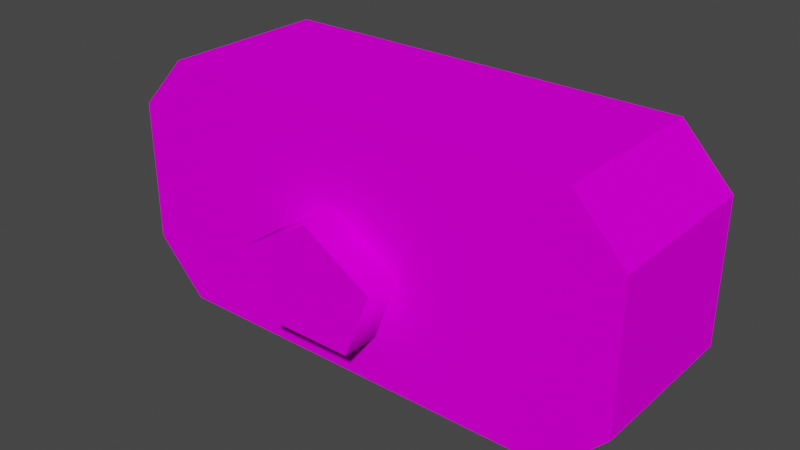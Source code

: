 # Source: Camera.blend  (saved by Blender 2.81.16; exported with 4.5.12 LTS)
import bpy
from mathutils import Matrix  # noqa: F401  (used for matrix-valued properties, if any)

bpy.ops.wm.read_factory_settings(use_empty=True)
scene = bpy.context.scene
scene.name = 'Scene'

# ---- collections
col_collection = bpy.data.collections.new('Collection'); scene.collection.children.link(col_collection)

# ---- images (referenced by path relative to the original .blend; pixels are not part of the script)
import os
ASSET_DIR = os.environ.get("B2B_ASSET_DIR", "")  # directory of the original .blend (textures are referenced by path, not embedded)
HERE = os.path.dirname(os.path.abspath(__file__))  # packed textures are extracted next to this script under _unpacked/

def load_image(name, relpath, width, height, colorspace="sRGB"):
    """Load a texture the original file referenced (path relative to the .blend, or extracted next to this script)."""
    p = next((c for c in (os.path.join(HERE, relpath), os.path.join(ASSET_DIR, relpath)) if relpath and os.path.exists(c)), "")
    if p:
        img = bpy.data.images.load(p, check_existing=True)
        img.name = name
    else:  # same state as the original file: an image datablock whose file is absent (Cycles renders it pink)
        img = bpy.data.images.new(name, width, height)
        img.source = "FILE"
        img.filepath = "//" + (relpath or name)
    img.colorspace_settings.name = colorspace
    return img
img_tex_camera_png_001 = load_image('Tex_Camera.png.001', 'Tex_Camera.png', 1024, 1024, 'sRGB')

# ---- materials (node trees are filled in below, after node groups)
mat_mat_cam = bpy.data.materials.new('Mat_Cam')
mat_mat_cam.alpha_threshold = 0.0
mat_mat_cam.use_transparent_shadow = False
mat_mat_cam.line_color = (0.0, 0.0, 0.0, 1.0)

# ---- material node trees
mat_mat_cam.use_nodes = True; mat_mat_cam.node_tree.nodes.clear()
_N = mat_mat_cam.node_tree.nodes; _L = mat_mat_cam.node_tree.links
n0 = _N.new('ShaderNodeOutputMaterial'); n0.name = 'Material Output'; n0.location = (300, 300)
n1 = _N.new('ShaderNodeBsdfPrincipled'); n1.name = 'Principled BSDF'; n1.location = (10, 300)
n1.distribution = 'GGX'
n1.subsurface_method = 'BURLEY'
n1.inputs[2].default_value = 0.0
n1.inputs[3].default_value = 1.45
n1.inputs[13].default_value = 0.0
n1.inputs[27].default_value = (0.0, 0.0, 0.0, 1.0)
n1.inputs[28].default_value = 1.0
n2 = _N.new('ShaderNodeTexImage'); n2.name = 'Image Texture'; n2.location = (-280, 280)
n2.image = img_tex_camera_png_001
n2.interpolation = 'Closest'
_L.new(n1.outputs[0], n0.inputs[0])
_L.new(n2.outputs[0], n1.inputs[0])
n0.is_active_output = True

# ---- world
world_world = bpy.data.worlds.new('World'); scene.world = world_world
world_world.use_nodes = True; world_world.node_tree.nodes.clear()
_N = world_world.node_tree.nodes; _L = world_world.node_tree.links
n0 = _N.new('ShaderNodeOutputWorld'); n0.name = 'World Output'; n0.location = (300, 300)
n1 = _N.new('ShaderNodeBackground'); n1.name = 'Background'; n1.location = (10, 300)
n1.inputs[0].default_value = (0.05088, 0.05088, 0.05088, 1.0)
_L.new(n1.outputs[0], n0.inputs[0])
n0.is_active_output = True
world_world.color = (0.05088, 0.05088, 0.05088)
world_world.use_sun_shadow = False
world_world.sun_shadow_jitter_overblur = 0.0

# ---- meshes
me_base = bpy.data.meshes.new('Base')
me_base.from_pydata([(-0.25, 0.15, 0.1), (-0.25, -0.15, -0.1), (-0.25, 0.15, -0.1), (0.25, -0.15, 0.1), (0.25, 0.15, 0.1), (-0.3109, -0.08571, -0.1), (-0.3109, -0.08571, 0.1), (-0.3109, 0.08571, 0.1), (-0.3109, 0.08571, -0.1), (0.25, -0.15, -0.1), (0.25, 0.15, -0.1), (-0.25, -0.15, 0.1), (0.3109, -0.08571, -0.1), (0.3109, -0.08571, 0.1), (0.3109, 0.08571, 0.1), (0.3109, 0.08571, -0.1)], [], [(2, 1, 5, 8), (1, 11, 6, 5), (0, 2, 8, 7), (11, 0, 7, 6), (6, 7, 8, 5), (10, 15, 12, 9), (9, 12, 13, 3), (4, 14, 15, 10), (3, 13, 14, 4), (13, 12, 15, 14), (1, 2, 10, 9), (0, 4, 10, 2), (4, 0, 11, 3), (3, 11, 1, 9)])
_uv = me_base.uv_layers.new(name='UVMap')
_uv.uv.foreach_set('vector', [0.375, 0.6719, 0.3789, 0.9688, 0.3203, 0.9023, 0.3203, 0.7344, 0.0, 0.6523, 0.2031, 0.6562, 0.2031, 0.7383, 0.0, 0.7383, 0.2031, 1.0, 0.0, 1.0, 0.0, 0.9102, 0.2031, 0.9102, 0.375, 0.6719, 0.3789, 0.9688, 0.3203, 0.9023, 0.3203, 0.7344, 0.2031, 0.7383, 0.2031, 0.9102, 0.0, 0.9102, 0.0, 0.7383, 0.375, 0.9688, 0.3203, 0.9023, 0.3203, 0.7344, 0.3789, 0.668, 0.2031, 0.6523, 0.2031, 0.7383, 0.0, 0.7383, 0.0, 0.6562, 0.0, 1.0, 0.0, 0.9102, 0.2031, 0.9102, 0.2031, 1.0, 0.375, 0.9688, 0.3203, 0.9023, 0.3203, 0.7344, 0.3789, 0.668, 0.0, 0.7383, 0.2031, 0.7383, 0.2031, 0.9102, 0.0, 0.9102, 0.5, 1.0, 0.5, 0.7031, 1.0, 0.7031, 1.0, 1.0, 0.5, 0.5, 1.0, 0.5, 1.0, 0.7031, 0.5, 0.7031, 1.0, 0.5, 0.5, 0.5, 0.5, 0.2031, 1.0, 0.2031, 1.0, 0.2031, 0.5, 0.2031, 0.5, 0.0, 1.0, 0.0])
me_base.materials.append(mat_mat_cam)
me_base.use_remesh_fix_poles = True
me_base.use_remesh_preserve_attributes = False
me_base.use_mirror_vertex_groups = False
me_base.update()
me_lens = bpy.data.meshes.new('Lens')
me_lens.from_pydata([(-4.775e-08, 0.07327, -0.07327), (4.775e-08, 0.07327, 0.07327), (0.08461, 0.02264, -0.07327), (0.08461, 0.02264, 0.07327), (0.05229, -0.05928, -0.07327), (0.05229, -0.05928, 0.07327), (-0.05229, -0.05928, -0.07327), (-0.05229, -0.05928, 0.07327), (-0.08461, 0.02264, -0.07327), (-0.08461, 0.02264, 0.07327)], [], [(0, 1, 3, 2), (2, 3, 5, 4), (4, 5, 7, 6), (6, 7, 9, 8), (8, 9, 1, 0), (0, 2, 4, 6, 8), (7, 5, 3, 1, 9)])
me_lens.polygons.foreach_set('use_smooth', [1, 1, 1, 1, 1, 0, 0])
_uv = me_lens.uv_layers.new(name='UVMap')
_uv.uv.foreach_set('vector', [0.1875, 0.7812, 0.03125, 0.7812, 0.03125, 0.7188, 0.1875, 0.7188, 0.1875, 0.9688, 0.03125, 0.9688, 0.03125, 0.9062, 0.1875, 0.9062, 0.1875, 0.7188, 0.03125, 0.7188, 0.03125, 0.6562, 0.1875, 0.6562, 0.1875, 0.9062, 0.03125, 0.9062, 0.03125, 0.8438, 0.1875, 0.8438, 0.1875, 0.8438, 0.03125, 0.8438, 0.03125, 0.7812, 0.1875, 0.7812, 0.8438, 0.2969, 0.8438, 0.5938, 0.6562, 0.6875, 0.5312, 0.4531, 0.6562, 0.2031, 0.1363, 0.09182, 0.3587, 0.09182, 0.4271, 0.3313, 0.2389, 0.4682, 0.05072, 0.3313])
me_lens.materials.append(mat_mat_cam)
me_lens.use_remesh_fix_poles = True
me_lens.use_remesh_preserve_attributes = False
me_lens.use_mirror_vertex_groups = False
me_lens.update()

# ---- objects
ob_base = bpy.data.objects.new('Base', me_base)
ob_lens = bpy.data.objects.new('Lens', me_lens)

# ---- transforms, parenting, visibility, modifiers, constraints
ob_base.location = (0.0, 0.0, 0.0)
ob_base.rotation_euler = (1.571, -0.0, 0.0)
ob_base.lineart.crease_threshold = 0.0
ob_lens.parent = ob_base
ob_lens.location = (-0.02205, -0.03208, 0.07259)
ob_lens.lineart.crease_threshold = 0.0

# ---- collection membership
col_collection.objects.link(ob_base)
col_collection.objects.link(ob_lens)

# ---- scene / render settings (as saved in the file)
scene.frame_start = 1; scene.frame_end = 250; scene.frame_set(1)
scene.render.engine = 'BLENDER_EEVEE_NEXT'
scene.cycles.use_denoising = False
scene.cycles.samples = 128
scene.cycles.sampling_pattern = 'TABULATED_SOBOL'
scene.cycles.use_adaptive_sampling = False
scene.cycles.use_light_tree = False
scene.view_settings.view_transform = 'Filmic'
bpy.context.view_layer.update()

# ---- added for rendering (the .blend has no active camera and no usable light): camera, sun
cam_auto = bpy.data.cameras.new('AutoCamera')
cam_auto.lens = 50.0
cam_auto.sensor_width = 36.0
cam_auto.clip_end = 1000.0
ob_auto_camera = bpy.data.objects.new('AutoCamera', cam_auto)
scene.collection.objects.link(ob_auto_camera)
ob_auto_camera.location = (0.678126, -0.836678, 0.542501)
ob_auto_camera.rotation_euler = (1.09748, -7.21219e-08, 0.694738)
scene.camera = ob_auto_camera
light_auto_sun = bpy.data.lights.new('AutoSun', 'SUN')
light_auto_sun.energy = 3.0
light_auto_sun.angle = 0.0523599
ob_auto_sun = bpy.data.objects.new('AutoSun', light_auto_sun)
scene.collection.objects.link(ob_auto_sun)
ob_auto_sun.rotation_euler = (0.872665, 0.174533, 0.523599)
bpy.context.view_layer.update()
